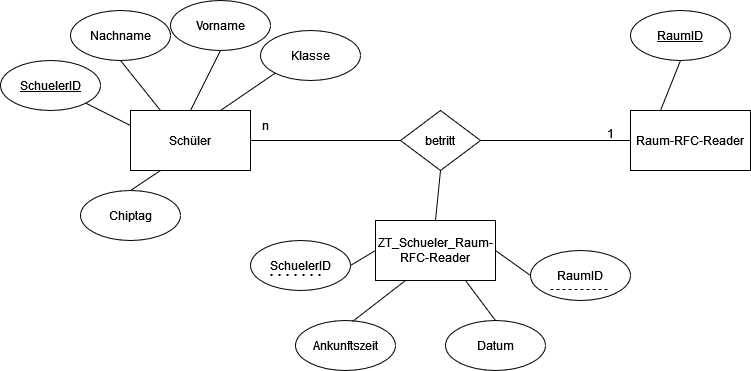

The diagram above was exported from draw.io. Its source (the exported page's mxGraphModel, read from the mxfile embedded in the PNG):
<mxGraphModel dx="1290" dy="487" grid="1" gridSize="10" guides="1" tooltips="1" connect="1" arrows="1" fold="1" page="1" pageScale="1" pageWidth="1169" pageHeight="827" math="0" shadow="0">
  <root>
    <mxCell id="0" />
    <mxCell id="1" parent="0" />
    <mxCell id="eMY7l8J2Uw5CfbbB17K3-1" value="Schüler" style="rounded=0;whiteSpace=wrap;html=1;" parent="1" vertex="1">
      <mxGeometry x="160" y="160" width="120" height="60" as="geometry" />
    </mxCell>
    <mxCell id="eMY7l8J2Uw5CfbbB17K3-2" value="Raum-RFC-Reader" style="rounded=0;whiteSpace=wrap;html=1;" parent="1" vertex="1">
      <mxGeometry x="660" y="160" width="120" height="60" as="geometry" />
    </mxCell>
    <mxCell id="eMY7l8J2Uw5CfbbB17K3-3" value="&lt;u&gt;SchuelerID&lt;/u&gt;" style="ellipse;whiteSpace=wrap;html=1;" parent="1" vertex="1">
      <mxGeometry x="30" y="110" width="100" height="50" as="geometry" />
    </mxCell>
    <mxCell id="eMY7l8J2Uw5CfbbB17K3-4" value="Nachname" style="ellipse;whiteSpace=wrap;html=1;" parent="1" vertex="1">
      <mxGeometry x="100" y="60" width="100" height="50" as="geometry" />
    </mxCell>
    <mxCell id="eMY7l8J2Uw5CfbbB17K3-5" value="Vorname" style="ellipse;whiteSpace=wrap;html=1;" parent="1" vertex="1">
      <mxGeometry x="200" y="50" width="100" height="50" as="geometry" />
    </mxCell>
    <mxCell id="eMY7l8J2Uw5CfbbB17K3-6" value="&lt;u&gt;RaumID&lt;/u&gt;" style="ellipse;whiteSpace=wrap;html=1;" parent="1" vertex="1">
      <mxGeometry x="660" y="60" width="100" height="50" as="geometry" />
    </mxCell>
    <mxCell id="eMY7l8J2Uw5CfbbB17K3-7" value="Klasse" style="ellipse;whiteSpace=wrap;html=1;" parent="1" vertex="1">
      <mxGeometry x="290" y="80" width="100" height="50" as="geometry" />
    </mxCell>
    <mxCell id="eMY7l8J2Uw5CfbbB17K3-8" value="Ankunftszeit" style="ellipse;whiteSpace=wrap;html=1;" parent="1" vertex="1">
      <mxGeometry x="325" y="370" width="100" height="50" as="geometry" />
    </mxCell>
    <mxCell id="eMY7l8J2Uw5CfbbB17K3-10" value="" style="endArrow=none;html=1;rounded=0;entryX=1;entryY=1;entryDx=0;entryDy=0;exitX=0;exitY=0.25;exitDx=0;exitDy=0;" parent="1" source="eMY7l8J2Uw5CfbbB17K3-1" target="eMY7l8J2Uw5CfbbB17K3-3" edge="1">
      <mxGeometry width="50" height="50" relative="1" as="geometry">
        <mxPoint x="560" y="100" as="sourcePoint" />
        <mxPoint x="610" y="50" as="targetPoint" />
      </mxGeometry>
    </mxCell>
    <mxCell id="eMY7l8J2Uw5CfbbB17K3-11" value="" style="endArrow=none;html=1;rounded=0;entryX=0.5;entryY=1;entryDx=0;entryDy=0;exitX=0.25;exitY=0;exitDx=0;exitDy=0;" parent="1" source="eMY7l8J2Uw5CfbbB17K3-1" target="eMY7l8J2Uw5CfbbB17K3-4" edge="1">
      <mxGeometry width="50" height="50" relative="1" as="geometry">
        <mxPoint x="170" y="185" as="sourcePoint" />
        <mxPoint x="125" y="163" as="targetPoint" />
      </mxGeometry>
    </mxCell>
    <mxCell id="eMY7l8J2Uw5CfbbB17K3-12" value="" style="endArrow=none;html=1;rounded=0;entryX=0.5;entryY=1;entryDx=0;entryDy=0;exitX=0.5;exitY=0;exitDx=0;exitDy=0;" parent="1" source="eMY7l8J2Uw5CfbbB17K3-1" target="eMY7l8J2Uw5CfbbB17K3-5" edge="1">
      <mxGeometry width="50" height="50" relative="1" as="geometry">
        <mxPoint x="180" y="195" as="sourcePoint" />
        <mxPoint x="135" y="173" as="targetPoint" />
      </mxGeometry>
    </mxCell>
    <mxCell id="eMY7l8J2Uw5CfbbB17K3-13" value="" style="endArrow=none;html=1;rounded=0;entryX=0;entryY=1;entryDx=0;entryDy=0;exitX=0.75;exitY=0;exitDx=0;exitDy=0;" parent="1" source="eMY7l8J2Uw5CfbbB17K3-1" target="eMY7l8J2Uw5CfbbB17K3-7" edge="1">
      <mxGeometry width="50" height="50" relative="1" as="geometry">
        <mxPoint x="190" y="205" as="sourcePoint" />
        <mxPoint x="145" y="183" as="targetPoint" />
      </mxGeometry>
    </mxCell>
    <mxCell id="eMY7l8J2Uw5CfbbB17K3-14" value="" style="endArrow=none;html=1;rounded=0;entryX=0.5;entryY=1;entryDx=0;entryDy=0;exitX=0.25;exitY=0;exitDx=0;exitDy=0;" parent="1" source="eMY7l8J2Uw5CfbbB17K3-2" target="eMY7l8J2Uw5CfbbB17K3-6" edge="1">
      <mxGeometry width="50" height="50" relative="1" as="geometry">
        <mxPoint x="260" y="170" as="sourcePoint" />
        <mxPoint x="315" y="133" as="targetPoint" />
      </mxGeometry>
    </mxCell>
    <mxCell id="eMY7l8J2Uw5CfbbB17K3-15" value="" style="endArrow=none;html=1;rounded=0;entryX=0.57;entryY=0.02;entryDx=0;entryDy=0;exitX=0.25;exitY=1;exitDx=0;exitDy=0;entryPerimeter=0;" parent="1" source="TXi-Ag0agj0js8z5KeI9-3" target="eMY7l8J2Uw5CfbbB17K3-8" edge="1">
      <mxGeometry width="50" height="50" relative="1" as="geometry">
        <mxPoint x="435" y="320" as="sourcePoint" />
        <mxPoint x="610" y="153" as="targetPoint" />
      </mxGeometry>
    </mxCell>
    <mxCell id="eMY7l8J2Uw5CfbbB17K3-17" value="Datum" style="ellipse;whiteSpace=wrap;html=1;" parent="1" vertex="1">
      <mxGeometry x="475" y="370" width="100" height="50" as="geometry" />
    </mxCell>
    <mxCell id="eMY7l8J2Uw5CfbbB17K3-18" value="" style="endArrow=none;html=1;rounded=0;entryX=0.5;entryY=0;entryDx=0;entryDy=0;exitX=0.75;exitY=1;exitDx=0;exitDy=0;" parent="1" source="TXi-Ag0agj0js8z5KeI9-3" target="eMY7l8J2Uw5CfbbB17K3-17" edge="1">
      <mxGeometry width="50" height="50" relative="1" as="geometry">
        <mxPoint x="715" y="190" as="sourcePoint" />
        <mxPoint x="695" y="140" as="targetPoint" />
      </mxGeometry>
    </mxCell>
    <mxCell id="eMY7l8J2Uw5CfbbB17K3-19" value="" style="endArrow=none;html=1;rounded=0;entryX=1;entryY=0.5;entryDx=0;entryDy=0;exitX=0;exitY=0.5;exitDx=0;exitDy=0;" parent="1" source="eMY7l8J2Uw5CfbbB17K3-20" target="eMY7l8J2Uw5CfbbB17K3-1" edge="1">
      <mxGeometry width="50" height="50" relative="1" as="geometry">
        <mxPoint x="200" y="170" as="sourcePoint" />
        <mxPoint x="160" y="120" as="targetPoint" />
      </mxGeometry>
    </mxCell>
    <mxCell id="eMY7l8J2Uw5CfbbB17K3-21" value="" style="endArrow=none;html=1;rounded=0;entryX=1;entryY=0.5;entryDx=0;entryDy=0;exitX=0;exitY=0.5;exitDx=0;exitDy=0;" parent="1" source="eMY7l8J2Uw5CfbbB17K3-2" target="eMY7l8J2Uw5CfbbB17K3-20" edge="1">
      <mxGeometry width="50" height="50" relative="1" as="geometry">
        <mxPoint x="660" y="190" as="sourcePoint" />
        <mxPoint x="280" y="190" as="targetPoint" />
      </mxGeometry>
    </mxCell>
    <mxCell id="eMY7l8J2Uw5CfbbB17K3-20" value="betritt" style="rhombus;whiteSpace=wrap;html=1;" parent="1" vertex="1">
      <mxGeometry x="430" y="160" width="80" height="60" as="geometry" />
    </mxCell>
    <mxCell id="TXi-Ag0agj0js8z5KeI9-1" value="Chiptag" style="ellipse;whiteSpace=wrap;html=1;" vertex="1" parent="1">
      <mxGeometry x="110" y="240" width="100" height="50" as="geometry" />
    </mxCell>
    <mxCell id="TXi-Ag0agj0js8z5KeI9-2" value="" style="endArrow=none;html=1;rounded=0;entryX=0.25;entryY=1;entryDx=0;entryDy=0;exitX=0.5;exitY=0;exitDx=0;exitDy=0;" edge="1" parent="1" source="TXi-Ag0agj0js8z5KeI9-1" target="eMY7l8J2Uw5CfbbB17K3-1">
      <mxGeometry width="50" height="50" relative="1" as="geometry">
        <mxPoint x="120" y="315" as="sourcePoint" />
        <mxPoint x="150" y="255" as="targetPoint" />
      </mxGeometry>
    </mxCell>
    <mxCell id="TXi-Ag0agj0js8z5KeI9-3" value="ZT_Schueler_Raum-RFC-Reader" style="rounded=0;whiteSpace=wrap;html=1;" vertex="1" parent="1">
      <mxGeometry x="405" y="270" width="120" height="60" as="geometry" />
    </mxCell>
    <mxCell id="TXi-Ag0agj0js8z5KeI9-4" value="SchuelerID" style="ellipse;whiteSpace=wrap;html=1;" vertex="1" parent="1">
      <mxGeometry x="280" y="290" width="100" height="50" as="geometry" />
    </mxCell>
    <mxCell id="TXi-Ag0agj0js8z5KeI9-5" value="RaumID" style="ellipse;whiteSpace=wrap;html=1;" vertex="1" parent="1">
      <mxGeometry x="560" y="300" width="100" height="50" as="geometry" />
    </mxCell>
    <mxCell id="TXi-Ag0agj0js8z5KeI9-6" value="" style="endArrow=none;html=1;rounded=0;entryX=1;entryY=0.5;entryDx=0;entryDy=0;exitX=0;exitY=0.5;exitDx=0;exitDy=0;" edge="1" parent="1" source="TXi-Ag0agj0js8z5KeI9-3" target="TXi-Ag0agj0js8z5KeI9-4">
      <mxGeometry width="50" height="50" relative="1" as="geometry">
        <mxPoint x="445" y="340" as="sourcePoint" />
        <mxPoint x="392" y="381" as="targetPoint" />
      </mxGeometry>
    </mxCell>
    <mxCell id="TXi-Ag0agj0js8z5KeI9-7" value="" style="endArrow=none;html=1;rounded=0;entryX=0;entryY=0.5;entryDx=0;entryDy=0;exitX=1;exitY=0.5;exitDx=0;exitDy=0;" edge="1" parent="1" source="TXi-Ag0agj0js8z5KeI9-3" target="TXi-Ag0agj0js8z5KeI9-5">
      <mxGeometry width="50" height="50" relative="1" as="geometry">
        <mxPoint x="455" y="350" as="sourcePoint" />
        <mxPoint x="402" y="391" as="targetPoint" />
      </mxGeometry>
    </mxCell>
    <mxCell id="TXi-Ag0agj0js8z5KeI9-8" value="" style="endArrow=none;html=1;rounded=0;entryX=0.5;entryY=1;entryDx=0;entryDy=0;exitX=0.5;exitY=0;exitDx=0;exitDy=0;" edge="1" parent="1" source="TXi-Ag0agj0js8z5KeI9-3" target="eMY7l8J2Uw5CfbbB17K3-20">
      <mxGeometry width="50" height="50" relative="1" as="geometry">
        <mxPoint x="670" y="200" as="sourcePoint" />
        <mxPoint x="520" y="200" as="targetPoint" />
      </mxGeometry>
    </mxCell>
    <mxCell id="TXi-Ag0agj0js8z5KeI9-9" value="1" style="text;html=1;align=center;verticalAlign=middle;resizable=0;points=[];autosize=1;strokeColor=none;fillColor=none;" vertex="1" parent="1">
      <mxGeometry x="625" y="168" width="30" height="30" as="geometry" />
    </mxCell>
    <mxCell id="TXi-Ag0agj0js8z5KeI9-10" value="n" style="text;html=1;align=center;verticalAlign=middle;resizable=0;points=[];autosize=1;strokeColor=none;fillColor=none;" vertex="1" parent="1">
      <mxGeometry x="280" y="160" width="30" height="30" as="geometry" />
    </mxCell>
    <mxCell id="TXi-Ag0agj0js8z5KeI9-11" value="" style="endArrow=none;dashed=1;html=1;dashPattern=1 3;strokeWidth=2;rounded=0;" edge="1" parent="1">
      <mxGeometry width="50" height="50" relative="1" as="geometry">
        <mxPoint x="300" y="324.5" as="sourcePoint" />
        <mxPoint x="350" y="324.5" as="targetPoint" />
      </mxGeometry>
    </mxCell>
    <mxCell id="TXi-Ag0agj0js8z5KeI9-12" value="" style="endArrow=none;dashed=1;html=1;rounded=0;" edge="1" parent="1">
      <mxGeometry width="50" height="50" relative="1" as="geometry">
        <mxPoint x="580" y="339" as="sourcePoint" />
        <mxPoint x="640" y="339" as="targetPoint" />
      </mxGeometry>
    </mxCell>
  </root>
</mxGraphModel>